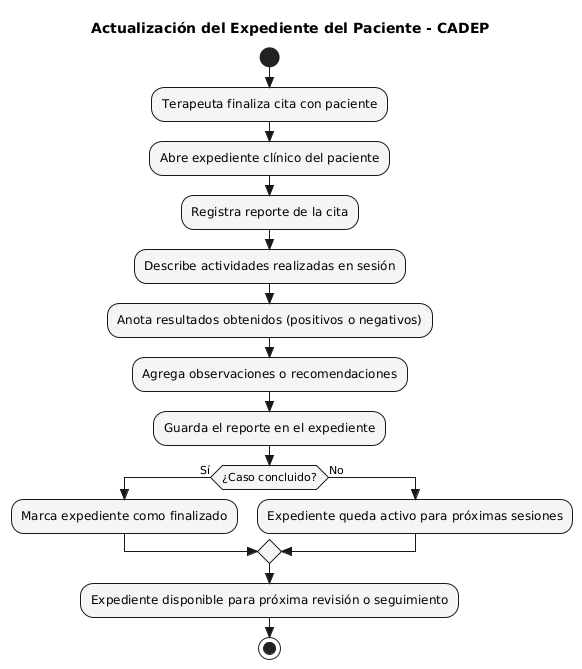

The diagram above was rendered by PlantUML. Its source (embedded in the PNG):
@startuml
skinparam style strictuml
skinparam activityBorderThickness 1
skinparam activityBackgroundColor #F5F5F5
title Actualización del Expediente del Paciente - CADEP

start

:Terapeuta finaliza cita con paciente;

:Abre expediente clínico del paciente;

:Registra reporte de la cita;
:Describe actividades realizadas en sesión;
:Anota resultados obtenidos (positivos o negativos);
:Agrega observaciones o recomendaciones;

:Guarda el reporte en el expediente;

if (¿Caso concluido?) then (Sí)
  :Marca expediente como finalizado;
else (No)
  :Expediente queda activo para próximas sesiones;
endif

:Expediente disponible para próxima revisión o seguimiento;

stop
@enduml